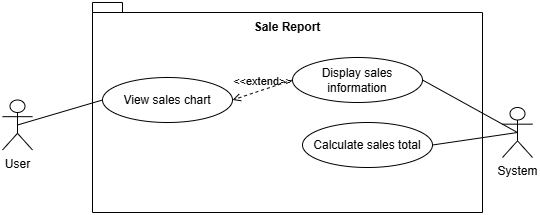

The diagram above was exported from draw.io. Its source (the exported page's mxGraphModel, read from the mxfile embedded in the PNG):
<mxGraphModel dx="1290" dy="557" grid="1" gridSize="10" guides="1" tooltips="1" connect="1" arrows="1" fold="1" page="1" pageScale="1" pageWidth="827" pageHeight="1169" math="0" shadow="0">
  <root>
    <mxCell id="0" />
    <mxCell id="1" parent="0" />
    <mxCell id="b2H4vsV6Bs-ulMn-6kjD-1" value="" style="shape=folder;fontStyle=1;spacingTop=10;tabWidth=30;tabHeight=10;tabPosition=left;html=1;whiteSpace=wrap;" vertex="1" parent="1">
      <mxGeometry x="290" y="170" width="390" height="210" as="geometry" />
    </mxCell>
    <mxCell id="b2H4vsV6Bs-ulMn-6kjD-2" value="&lt;b&gt;Sale Report&lt;/b&gt;" style="text;html=1;align=center;verticalAlign=middle;whiteSpace=wrap;rounded=0;" vertex="1" parent="1">
      <mxGeometry x="445" y="180" width="80" height="30" as="geometry" />
    </mxCell>
    <mxCell id="b2H4vsV6Bs-ulMn-6kjD-3" value="User" style="shape=umlActor;verticalLabelPosition=bottom;verticalAlign=top;html=1;outlineConnect=0;" vertex="1" parent="1">
      <mxGeometry x="200" y="267.5" width="30" height="50" as="geometry" />
    </mxCell>
    <mxCell id="b2H4vsV6Bs-ulMn-6kjD-4" value="System" style="shape=umlActor;verticalLabelPosition=bottom;verticalAlign=top;html=1;outlineConnect=0;" vertex="1" parent="1">
      <mxGeometry x="700" y="275" width="30" height="50" as="geometry" />
    </mxCell>
    <mxCell id="b2H4vsV6Bs-ulMn-6kjD-8" value="Display sales information" style="ellipse;whiteSpace=wrap;html=1;" vertex="1" parent="1">
      <mxGeometry x="490" y="225" width="130" height="45" as="geometry" />
    </mxCell>
    <mxCell id="b2H4vsV6Bs-ulMn-6kjD-11" value="Calculate sales total" style="ellipse;whiteSpace=wrap;html=1;" vertex="1" parent="1">
      <mxGeometry x="500" y="290" width="130" height="45" as="geometry" />
    </mxCell>
    <mxCell id="b2H4vsV6Bs-ulMn-6kjD-12" value="View sales chart" style="ellipse;whiteSpace=wrap;html=1;" vertex="1" parent="1">
      <mxGeometry x="300" y="245" width="130" height="45" as="geometry" />
    </mxCell>
    <mxCell id="b2H4vsV6Bs-ulMn-6kjD-13" value="" style="endArrow=none;html=1;rounded=0;entryX=1;entryY=0.5;entryDx=0;entryDy=0;exitX=0.5;exitY=0.5;exitDx=0;exitDy=0;exitPerimeter=0;" edge="1" parent="1" source="b2H4vsV6Bs-ulMn-6kjD-4" target="b2H4vsV6Bs-ulMn-6kjD-8">
      <mxGeometry width="50" height="50" relative="1" as="geometry">
        <mxPoint x="390" y="330" as="sourcePoint" />
        <mxPoint x="440" y="280" as="targetPoint" />
      </mxGeometry>
    </mxCell>
    <mxCell id="b2H4vsV6Bs-ulMn-6kjD-14" value="" style="endArrow=none;html=1;rounded=0;exitX=0.5;exitY=0.5;exitDx=0;exitDy=0;exitPerimeter=0;entryX=1;entryY=0.5;entryDx=0;entryDy=0;" edge="1" parent="1" source="b2H4vsV6Bs-ulMn-6kjD-4" target="b2H4vsV6Bs-ulMn-6kjD-11">
      <mxGeometry width="50" height="50" relative="1" as="geometry">
        <mxPoint x="390" y="330" as="sourcePoint" />
        <mxPoint x="440" y="280" as="targetPoint" />
      </mxGeometry>
    </mxCell>
    <mxCell id="b2H4vsV6Bs-ulMn-6kjD-15" value="" style="endArrow=none;html=1;rounded=0;exitX=0.5;exitY=0.5;exitDx=0;exitDy=0;exitPerimeter=0;entryX=0;entryY=0.5;entryDx=0;entryDy=0;" edge="1" parent="1" source="b2H4vsV6Bs-ulMn-6kjD-3" target="b2H4vsV6Bs-ulMn-6kjD-12">
      <mxGeometry width="50" height="50" relative="1" as="geometry">
        <mxPoint x="390" y="330" as="sourcePoint" />
        <mxPoint x="440" y="280" as="targetPoint" />
      </mxGeometry>
    </mxCell>
    <mxCell id="b2H4vsV6Bs-ulMn-6kjD-16" value="&amp;lt;&amp;lt;extend&amp;gt;&amp;gt;" style="html=1;verticalAlign=bottom;labelBackgroundColor=none;endArrow=open;endFill=0;dashed=1;rounded=0;exitX=0;exitY=0.5;exitDx=0;exitDy=0;entryX=1;entryY=0.5;entryDx=0;entryDy=0;" edge="1" parent="1" source="b2H4vsV6Bs-ulMn-6kjD-8" target="b2H4vsV6Bs-ulMn-6kjD-12">
      <mxGeometry width="160" relative="1" as="geometry">
        <mxPoint x="330" y="300" as="sourcePoint" />
        <mxPoint x="490" y="300" as="targetPoint" />
      </mxGeometry>
    </mxCell>
  </root>
</mxGraphModel>